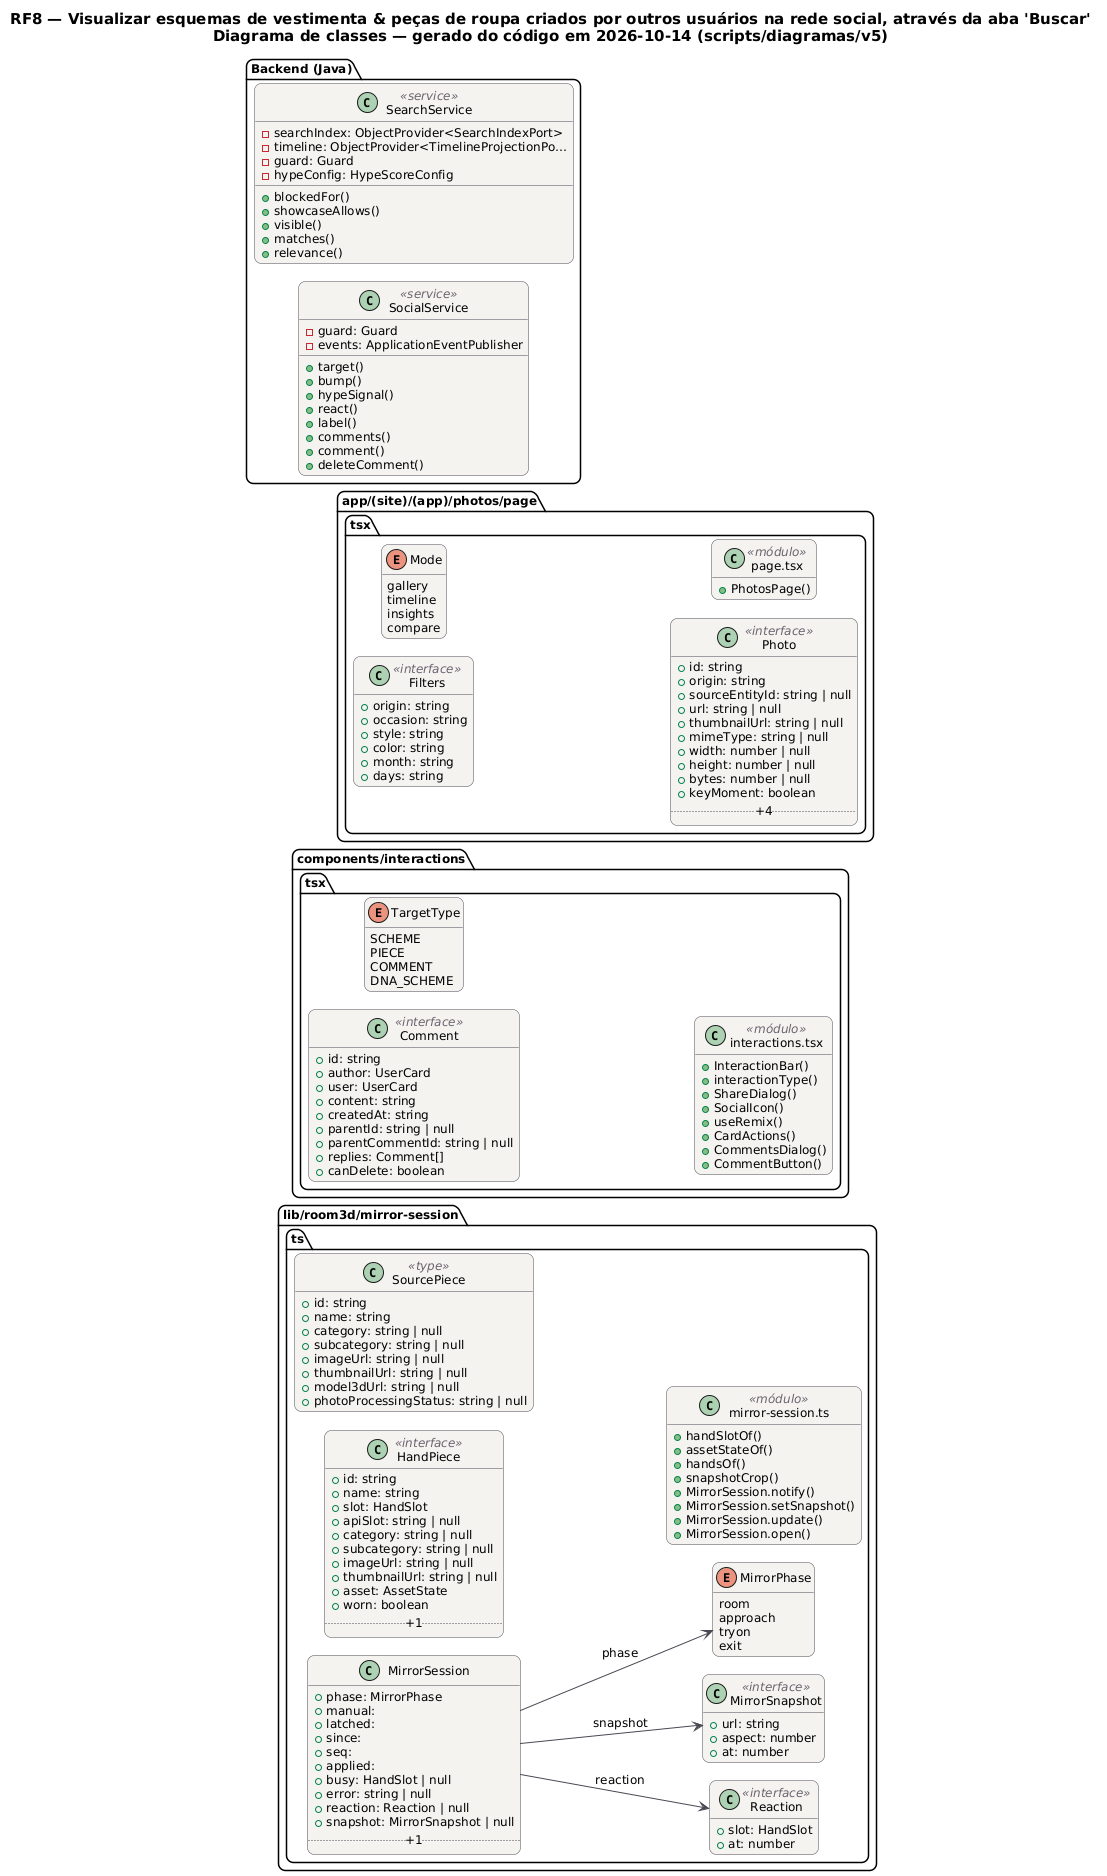

The diagram above was rendered by PlantUML. Its source (embedded in the PNG):
@startuml RF8_Classes
!pragma layout smetana
skinparam backgroundColor #FFFFFF
skinparam shadowing false
skinparam defaultFontName "DejaVu Sans"
skinparam defaultFontSize 12
skinparam titleFontSize 15
skinparam roundcorner 14
skinparam ArrowColor #52606D
skinparam note {
  BackgroundColor #FFFDEB
  BorderColor #D8CE78
  FontColor #554F24
}
skinparam class {
  BackgroundColor #F4F2EF
  BorderColor #4A4852
  ArrowColor #4A4852
  StereotypeFontColor #6B6470
}
hide empty members
left to right direction
title RF8 — Visualizar esquemas de vestimenta & peças de roupa criados por outros usuários na rede social, através da aba 'Buscar'\nDiagrama de classes — gerado do código em 2026-10-14 (scripts/diagramas/v5)

package "lib/room3d/mirror-session.ts" {
  class Reaction as "Reaction" <<interface>> {
    +slot: HandSlot
    +at: number
  }
  class HandPiece as "HandPiece" <<interface>> {
    +id: string
    +name: string
    +slot: HandSlot
    +apiSlot: string | null
    +category: string | null
    +subcategory: string | null
    +imageUrl: string | null
    +thumbnailUrl: string | null
    +asset: AssetState
    +worn: boolean
    .. +1 ..
  }
  class MirrorSession as "MirrorSession"  {
    +phase: MirrorPhase
    +manual: 
    +latched: 
    +since: 
    +seq: 
    +applied: 
    +busy: HandSlot | null
    +error: string | null
    +reaction: Reaction | null
    +snapshot: MirrorSnapshot | null
    .. +1 ..
  }
  class SourcePiece as "SourcePiece" <<type>> {
    +id: string
    +name: string
    +category: string | null
    +subcategory: string | null
    +imageUrl: string | null
    +thumbnailUrl: string | null
    +model3dUrl: string | null
    +photoProcessingStatus: string | null
  }
  class MirrorSnapshot as "MirrorSnapshot" <<interface>> {
    +url: string
    +aspect: number
    +at: number
  }
  enum MirrorPhase as "MirrorPhase" {
    room
    approach
    tryon
    exit
  }
  class mod_mirror_session_ts as "mirror-session.ts" <<módulo>> {
    +handSlotOf()
    +assetStateOf()
    +handsOf()
    +snapshotCrop()
    +MirrorSession.notify()
    +MirrorSession.setSnapshot()
    +MirrorSession.update()
    +MirrorSession.open()
  }
}
package "components/interactions.tsx" {
  class Comment as "Comment" <<interface>> {
    +id: string
    +author: UserCard
    +user: UserCard
    +content: string
    +createdAt: string
    +parentId: string | null
    +parentCommentId: string | null
    +replies: Comment[]
    +canDelete: boolean
  }
  enum TargetType as "TargetType" {
    SCHEME
    PIECE
    COMMENT
    DNA_SCHEME
  }
  class mod_interactions_tsx as "interactions.tsx" <<módulo>> {
    +InteractionBar()
    +interactionType()
    +ShareDialog()
    +SocialIcon()
    +useRemix()
    +CardActions()
    +CommentsDialog()
    +CommentButton()
  }
}
package "app/(site)/(app)/photos/page.tsx" {
  class Filters as "Filters" <<interface>> {
    +origin: string
    +occasion: string
    +style: string
    +color: string
    +month: string
    +days: string
  }
  enum Mode as "Mode" {
    gallery
    timeline
    insights
    compare
  }
  class Photo as "Photo" <<interface>> {
    +id: string
    +origin: string
    +sourceEntityId: string | null
    +url: string | null
    +thumbnailUrl: string | null
    +mimeType: string | null
    +width: number | null
    +height: number | null
    +bytes: number | null
    +keyMoment: boolean
    .. +4 ..
  }
  class mod_page_tsx as "page.tsx" <<módulo>> {
    +PhotosPage()
  }
}
package "Backend (Java)" {
  class SearchService <<service>> {
    -searchIndex: ObjectProvider<SearchIndexPort>
    -timeline: ObjectProvider<TimelineProjectionPo…
    -guard: Guard
    -hypeConfig: HypeScoreConfig
    +blockedFor()
    +showcaseAllows()
    +visible()
    +matches()
    +relevance()
  }
  class SocialService <<service>> {
    -guard: Guard
    -events: ApplicationEventPublisher
    +target()
    +bump()
    +hypeSignal()
    +react()
    +label()
    +comments()
    +comment()
    +deleteComment()
  }
}
MirrorSession --> MirrorPhase : phase
MirrorSession --> MirrorSnapshot : snapshot
MirrorSession --> Reaction : reaction
@enduml